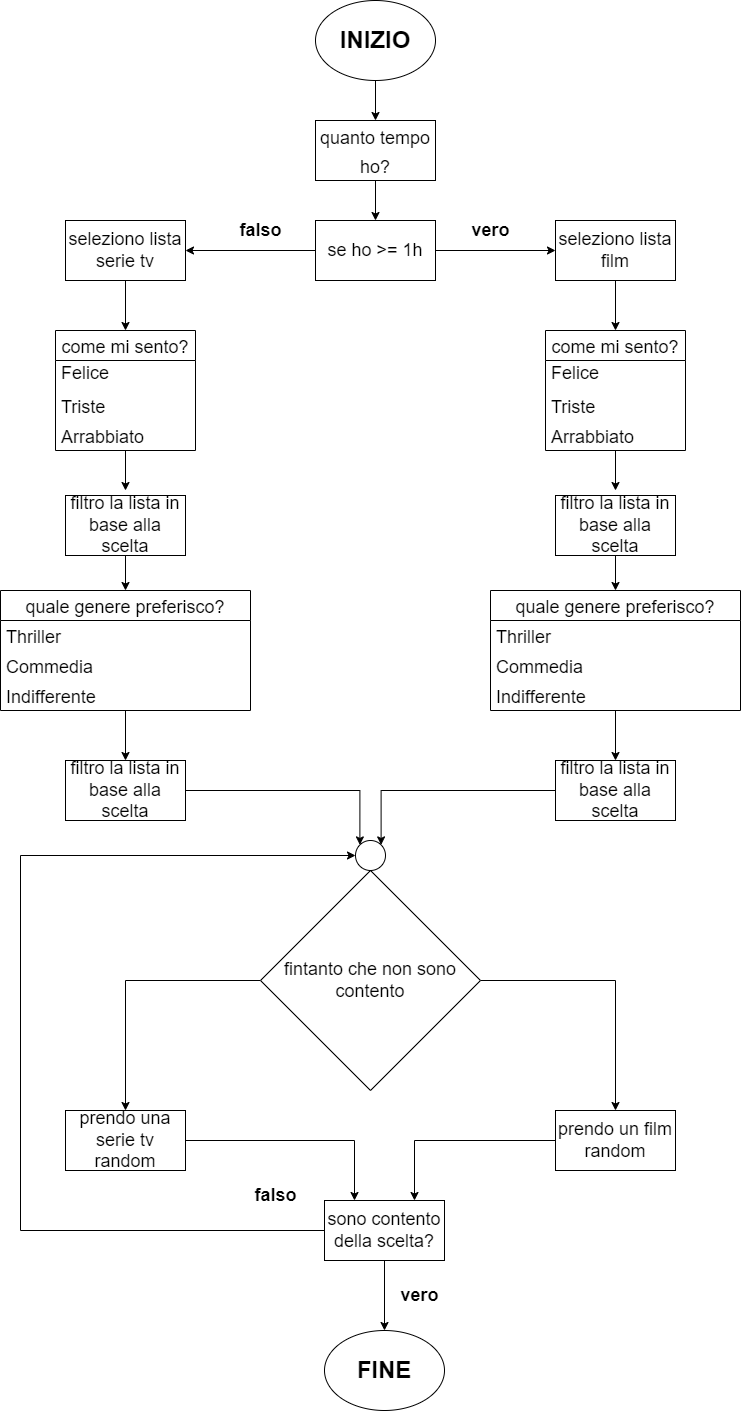

The diagram above was exported from draw.io. Its source (the exported page's mxGraphModel, read from the mxfile embedded in the PNG):
<mxGraphModel dx="1422" dy="762" grid="1" gridSize="10" guides="1" tooltips="1" connect="1" arrows="1" fold="1" page="1" pageScale="1" pageWidth="827" pageHeight="1169" math="0" shadow="0">
  <root>
    <mxCell id="0" />
    <mxCell id="1" parent="0" />
    <mxCell id="PfTB6Sp-UHPF3iiuwTO4-5" style="edgeStyle=orthogonalEdgeStyle;rounded=0;orthogonalLoop=1;jettySize=auto;html=1;fontSize=18;" edge="1" parent="1" source="PfTB6Sp-UHPF3iiuwTO4-1" target="PfTB6Sp-UHPF3iiuwTO4-4">
      <mxGeometry relative="1" as="geometry" />
    </mxCell>
    <mxCell id="PfTB6Sp-UHPF3iiuwTO4-1" value="&lt;b&gt;&lt;font style=&quot;font-size: 24px&quot;&gt;INIZIO&lt;/font&gt;&lt;/b&gt;" style="ellipse;whiteSpace=wrap;html=1;" vertex="1" parent="1">
      <mxGeometry x="340" y="30" width="120" height="80" as="geometry" />
    </mxCell>
    <mxCell id="PfTB6Sp-UHPF3iiuwTO4-3" value="&lt;span style=&quot;font-size: 24px&quot;&gt;&lt;b&gt;FINE&lt;/b&gt;&lt;/span&gt;" style="ellipse;whiteSpace=wrap;html=1;" vertex="1" parent="1">
      <mxGeometry x="349" y="1360" width="120" height="80" as="geometry" />
    </mxCell>
    <mxCell id="PfTB6Sp-UHPF3iiuwTO4-8" style="edgeStyle=orthogonalEdgeStyle;rounded=0;orthogonalLoop=1;jettySize=auto;html=1;fontSize=18;entryX=0.5;entryY=0;entryDx=0;entryDy=0;" edge="1" parent="1" source="PfTB6Sp-UHPF3iiuwTO4-4" target="PfTB6Sp-UHPF3iiuwTO4-9">
      <mxGeometry relative="1" as="geometry">
        <mxPoint x="400" y="280" as="targetPoint" />
      </mxGeometry>
    </mxCell>
    <mxCell id="PfTB6Sp-UHPF3iiuwTO4-4" value="&lt;font style=&quot;font-size: 18px&quot;&gt;quanto tempo ho?&lt;/font&gt;" style="rounded=0;whiteSpace=wrap;html=1;fontSize=24;" vertex="1" parent="1">
      <mxGeometry x="340" y="150" width="120" height="60" as="geometry" />
    </mxCell>
    <mxCell id="PfTB6Sp-UHPF3iiuwTO4-10" style="edgeStyle=orthogonalEdgeStyle;rounded=0;orthogonalLoop=1;jettySize=auto;html=1;fontSize=18;entryX=0;entryY=0.5;entryDx=0;entryDy=0;" edge="1" parent="1" source="PfTB6Sp-UHPF3iiuwTO4-9" target="PfTB6Sp-UHPF3iiuwTO4-14">
      <mxGeometry relative="1" as="geometry">
        <mxPoint x="570" y="280" as="targetPoint" />
      </mxGeometry>
    </mxCell>
    <mxCell id="PfTB6Sp-UHPF3iiuwTO4-11" style="edgeStyle=orthogonalEdgeStyle;rounded=0;orthogonalLoop=1;jettySize=auto;html=1;fontSize=18;entryX=1;entryY=0.5;entryDx=0;entryDy=0;" edge="1" parent="1" source="PfTB6Sp-UHPF3iiuwTO4-9" target="PfTB6Sp-UHPF3iiuwTO4-15">
      <mxGeometry relative="1" as="geometry">
        <mxPoint x="230" y="280" as="targetPoint" />
      </mxGeometry>
    </mxCell>
    <mxCell id="PfTB6Sp-UHPF3iiuwTO4-9" value="se ho &amp;gt;= 1h" style="rounded=0;whiteSpace=wrap;html=1;fontSize=18;" vertex="1" parent="1">
      <mxGeometry x="340" y="250" width="120" height="60" as="geometry" />
    </mxCell>
    <mxCell id="PfTB6Sp-UHPF3iiuwTO4-12" value="&lt;b&gt;vero&lt;/b&gt;" style="text;html=1;align=center;verticalAlign=middle;resizable=0;points=[];autosize=1;strokeColor=none;fillColor=none;fontSize=18;" vertex="1" parent="1">
      <mxGeometry x="490" y="245" width="50" height="30" as="geometry" />
    </mxCell>
    <mxCell id="PfTB6Sp-UHPF3iiuwTO4-13" value="&lt;b&gt;falso&lt;/b&gt;" style="text;html=1;align=center;verticalAlign=middle;resizable=0;points=[];autosize=1;strokeColor=none;fillColor=none;fontSize=18;" vertex="1" parent="1">
      <mxGeometry x="255" y="245" width="60" height="30" as="geometry" />
    </mxCell>
    <mxCell id="PfTB6Sp-UHPF3iiuwTO4-28" style="edgeStyle=orthogonalEdgeStyle;rounded=0;orthogonalLoop=1;jettySize=auto;html=1;entryX=0.5;entryY=0;entryDx=0;entryDy=0;fontSize=18;" edge="1" parent="1" source="PfTB6Sp-UHPF3iiuwTO4-14" target="PfTB6Sp-UHPF3iiuwTO4-24">
      <mxGeometry relative="1" as="geometry" />
    </mxCell>
    <mxCell id="PfTB6Sp-UHPF3iiuwTO4-14" value="seleziono lista film" style="rounded=0;whiteSpace=wrap;html=1;fontSize=18;" vertex="1" parent="1">
      <mxGeometry x="580" y="250" width="120" height="60" as="geometry" />
    </mxCell>
    <mxCell id="PfTB6Sp-UHPF3iiuwTO4-23" style="edgeStyle=orthogonalEdgeStyle;rounded=0;orthogonalLoop=1;jettySize=auto;html=1;entryX=0.5;entryY=0;entryDx=0;entryDy=0;fontSize=18;" edge="1" parent="1" source="PfTB6Sp-UHPF3iiuwTO4-15" target="PfTB6Sp-UHPF3iiuwTO4-16">
      <mxGeometry relative="1" as="geometry" />
    </mxCell>
    <mxCell id="PfTB6Sp-UHPF3iiuwTO4-15" value="seleziono lista serie tv" style="rounded=0;whiteSpace=wrap;html=1;fontSize=18;" vertex="1" parent="1">
      <mxGeometry x="90" y="250" width="120" height="60" as="geometry" />
    </mxCell>
    <mxCell id="PfTB6Sp-UHPF3iiuwTO4-30" style="edgeStyle=orthogonalEdgeStyle;rounded=0;orthogonalLoop=1;jettySize=auto;html=1;fontSize=18;" edge="1" parent="1" source="PfTB6Sp-UHPF3iiuwTO4-16">
      <mxGeometry relative="1" as="geometry">
        <mxPoint x="150" y="520" as="targetPoint" />
      </mxGeometry>
    </mxCell>
    <mxCell id="PfTB6Sp-UHPF3iiuwTO4-16" value="come mi sento?" style="swimlane;fontStyle=0;childLayout=stackLayout;horizontal=1;startSize=30;horizontalStack=0;resizeParent=1;resizeParentMax=0;resizeLast=0;collapsible=1;marginBottom=0;fontSize=18;" vertex="1" parent="1">
      <mxGeometry x="80" y="360" width="140" height="120" as="geometry" />
    </mxCell>
    <mxCell id="PfTB6Sp-UHPF3iiuwTO4-17" value="Felice&#10;" style="text;strokeColor=none;fillColor=none;align=left;verticalAlign=middle;spacingLeft=4;spacingRight=4;overflow=hidden;points=[[0,0.5],[1,0.5]];portConstraint=eastwest;rotatable=0;fontSize=18;" vertex="1" parent="PfTB6Sp-UHPF3iiuwTO4-16">
      <mxGeometry y="30" width="140" height="30" as="geometry" />
    </mxCell>
    <mxCell id="PfTB6Sp-UHPF3iiuwTO4-18" value="Triste" style="text;strokeColor=none;fillColor=none;align=left;verticalAlign=middle;spacingLeft=4;spacingRight=4;overflow=hidden;points=[[0,0.5],[1,0.5]];portConstraint=eastwest;rotatable=0;fontSize=18;" vertex="1" parent="PfTB6Sp-UHPF3iiuwTO4-16">
      <mxGeometry y="60" width="140" height="30" as="geometry" />
    </mxCell>
    <mxCell id="PfTB6Sp-UHPF3iiuwTO4-19" value="Arrabbiato" style="text;strokeColor=none;fillColor=none;align=left;verticalAlign=middle;spacingLeft=4;spacingRight=4;overflow=hidden;points=[[0,0.5],[1,0.5]];portConstraint=eastwest;rotatable=0;fontSize=18;" vertex="1" parent="PfTB6Sp-UHPF3iiuwTO4-16">
      <mxGeometry y="90" width="140" height="30" as="geometry" />
    </mxCell>
    <mxCell id="PfTB6Sp-UHPF3iiuwTO4-29" style="edgeStyle=orthogonalEdgeStyle;rounded=0;orthogonalLoop=1;jettySize=auto;html=1;fontSize=18;" edge="1" parent="1" source="PfTB6Sp-UHPF3iiuwTO4-24">
      <mxGeometry relative="1" as="geometry">
        <mxPoint x="640" y="520" as="targetPoint" />
      </mxGeometry>
    </mxCell>
    <mxCell id="PfTB6Sp-UHPF3iiuwTO4-24" value="come mi sento?" style="swimlane;fontStyle=0;childLayout=stackLayout;horizontal=1;startSize=30;horizontalStack=0;resizeParent=1;resizeParentMax=0;resizeLast=0;collapsible=1;marginBottom=0;fontSize=18;" vertex="1" parent="1">
      <mxGeometry x="570" y="360" width="140" height="120" as="geometry" />
    </mxCell>
    <mxCell id="PfTB6Sp-UHPF3iiuwTO4-25" value="Felice&#10;" style="text;strokeColor=none;fillColor=none;align=left;verticalAlign=middle;spacingLeft=4;spacingRight=4;overflow=hidden;points=[[0,0.5],[1,0.5]];portConstraint=eastwest;rotatable=0;fontSize=18;" vertex="1" parent="PfTB6Sp-UHPF3iiuwTO4-24">
      <mxGeometry y="30" width="140" height="30" as="geometry" />
    </mxCell>
    <mxCell id="PfTB6Sp-UHPF3iiuwTO4-26" value="Triste" style="text;strokeColor=none;fillColor=none;align=left;verticalAlign=middle;spacingLeft=4;spacingRight=4;overflow=hidden;points=[[0,0.5],[1,0.5]];portConstraint=eastwest;rotatable=0;fontSize=18;" vertex="1" parent="PfTB6Sp-UHPF3iiuwTO4-24">
      <mxGeometry y="60" width="140" height="30" as="geometry" />
    </mxCell>
    <mxCell id="PfTB6Sp-UHPF3iiuwTO4-27" value="Arrabbiato" style="text;strokeColor=none;fillColor=none;align=left;verticalAlign=middle;spacingLeft=4;spacingRight=4;overflow=hidden;points=[[0,0.5],[1,0.5]];portConstraint=eastwest;rotatable=0;fontSize=18;" vertex="1" parent="PfTB6Sp-UHPF3iiuwTO4-24">
      <mxGeometry y="90" width="140" height="30" as="geometry" />
    </mxCell>
    <mxCell id="PfTB6Sp-UHPF3iiuwTO4-43" style="edgeStyle=orthogonalEdgeStyle;rounded=0;orthogonalLoop=1;jettySize=auto;html=1;entryX=0.5;entryY=0;entryDx=0;entryDy=0;fontSize=18;" edge="1" parent="1" source="PfTB6Sp-UHPF3iiuwTO4-31" target="PfTB6Sp-UHPF3iiuwTO4-39">
      <mxGeometry relative="1" as="geometry" />
    </mxCell>
    <mxCell id="PfTB6Sp-UHPF3iiuwTO4-31" value="filtro la lista in base alla scelta" style="rounded=0;whiteSpace=wrap;html=1;fontSize=18;" vertex="1" parent="1">
      <mxGeometry x="90" y="525" width="120" height="60" as="geometry" />
    </mxCell>
    <mxCell id="PfTB6Sp-UHPF3iiuwTO4-48" style="edgeStyle=orthogonalEdgeStyle;rounded=0;orthogonalLoop=1;jettySize=auto;html=1;entryX=0.5;entryY=0;entryDx=0;entryDy=0;fontSize=18;" edge="1" parent="1" source="PfTB6Sp-UHPF3iiuwTO4-32" target="PfTB6Sp-UHPF3iiuwTO4-44">
      <mxGeometry relative="1" as="geometry" />
    </mxCell>
    <mxCell id="PfTB6Sp-UHPF3iiuwTO4-32" value="filtro la lista in base alla scelta" style="rounded=0;whiteSpace=wrap;html=1;fontSize=18;" vertex="1" parent="1">
      <mxGeometry x="580" y="525" width="120" height="60" as="geometry" />
    </mxCell>
    <mxCell id="PfTB6Sp-UHPF3iiuwTO4-61" style="edgeStyle=orthogonalEdgeStyle;rounded=0;orthogonalLoop=1;jettySize=auto;html=1;entryX=0.25;entryY=0;entryDx=0;entryDy=0;fontSize=18;" edge="1" parent="1" source="PfTB6Sp-UHPF3iiuwTO4-33" target="PfTB6Sp-UHPF3iiuwTO4-52">
      <mxGeometry relative="1" as="geometry" />
    </mxCell>
    <mxCell id="PfTB6Sp-UHPF3iiuwTO4-33" value="prendo una serie tv random" style="rounded=0;whiteSpace=wrap;html=1;fontSize=18;" vertex="1" parent="1">
      <mxGeometry x="90" y="1140" width="120" height="60" as="geometry" />
    </mxCell>
    <mxCell id="PfTB6Sp-UHPF3iiuwTO4-59" style="edgeStyle=orthogonalEdgeStyle;rounded=0;orthogonalLoop=1;jettySize=auto;html=1;entryX=0.75;entryY=0;entryDx=0;entryDy=0;fontSize=18;" edge="1" parent="1" source="PfTB6Sp-UHPF3iiuwTO4-35" target="PfTB6Sp-UHPF3iiuwTO4-52">
      <mxGeometry relative="1" as="geometry" />
    </mxCell>
    <mxCell id="PfTB6Sp-UHPF3iiuwTO4-35" value="prendo un film random" style="rounded=0;whiteSpace=wrap;html=1;fontSize=18;" vertex="1" parent="1">
      <mxGeometry x="580" y="1140" width="120" height="60" as="geometry" />
    </mxCell>
    <mxCell id="PfTB6Sp-UHPF3iiuwTO4-73" style="edgeStyle=orthogonalEdgeStyle;rounded=0;orthogonalLoop=1;jettySize=auto;html=1;entryX=0.5;entryY=0;entryDx=0;entryDy=0;fontSize=18;" edge="1" parent="1" source="PfTB6Sp-UHPF3iiuwTO4-39" target="PfTB6Sp-UHPF3iiuwTO4-70">
      <mxGeometry relative="1" as="geometry" />
    </mxCell>
    <mxCell id="PfTB6Sp-UHPF3iiuwTO4-39" value="quale genere preferisco?" style="swimlane;fontStyle=0;childLayout=stackLayout;horizontal=1;startSize=30;horizontalStack=0;resizeParent=1;resizeParentMax=0;resizeLast=0;collapsible=1;marginBottom=0;fontSize=18;" vertex="1" parent="1">
      <mxGeometry x="25" y="620" width="250" height="120" as="geometry" />
    </mxCell>
    <mxCell id="PfTB6Sp-UHPF3iiuwTO4-40" value="Thriller" style="text;strokeColor=none;fillColor=none;align=left;verticalAlign=middle;spacingLeft=4;spacingRight=4;overflow=hidden;points=[[0,0.5],[1,0.5]];portConstraint=eastwest;rotatable=0;fontSize=18;" vertex="1" parent="PfTB6Sp-UHPF3iiuwTO4-39">
      <mxGeometry y="30" width="250" height="30" as="geometry" />
    </mxCell>
    <mxCell id="PfTB6Sp-UHPF3iiuwTO4-41" value="Commedia" style="text;strokeColor=none;fillColor=none;align=left;verticalAlign=middle;spacingLeft=4;spacingRight=4;overflow=hidden;points=[[0,0.5],[1,0.5]];portConstraint=eastwest;rotatable=0;fontSize=18;" vertex="1" parent="PfTB6Sp-UHPF3iiuwTO4-39">
      <mxGeometry y="60" width="250" height="30" as="geometry" />
    </mxCell>
    <mxCell id="PfTB6Sp-UHPF3iiuwTO4-42" value="Indifferente" style="text;strokeColor=none;fillColor=none;align=left;verticalAlign=middle;spacingLeft=4;spacingRight=4;overflow=hidden;points=[[0,0.5],[1,0.5]];portConstraint=eastwest;rotatable=0;fontSize=18;" vertex="1" parent="PfTB6Sp-UHPF3iiuwTO4-39">
      <mxGeometry y="90" width="250" height="30" as="geometry" />
    </mxCell>
    <mxCell id="PfTB6Sp-UHPF3iiuwTO4-72" style="edgeStyle=orthogonalEdgeStyle;rounded=0;orthogonalLoop=1;jettySize=auto;html=1;entryX=0.5;entryY=0;entryDx=0;entryDy=0;fontSize=18;" edge="1" parent="1" source="PfTB6Sp-UHPF3iiuwTO4-44" target="PfTB6Sp-UHPF3iiuwTO4-71">
      <mxGeometry relative="1" as="geometry" />
    </mxCell>
    <mxCell id="PfTB6Sp-UHPF3iiuwTO4-44" value="quale genere preferisco?" style="swimlane;fontStyle=0;childLayout=stackLayout;horizontal=1;startSize=30;horizontalStack=0;resizeParent=1;resizeParentMax=0;resizeLast=0;collapsible=1;marginBottom=0;fontSize=18;" vertex="1" parent="1">
      <mxGeometry x="515" y="620" width="250" height="120" as="geometry" />
    </mxCell>
    <mxCell id="PfTB6Sp-UHPF3iiuwTO4-45" value="Thriller" style="text;strokeColor=none;fillColor=none;align=left;verticalAlign=middle;spacingLeft=4;spacingRight=4;overflow=hidden;points=[[0,0.5],[1,0.5]];portConstraint=eastwest;rotatable=0;fontSize=18;" vertex="1" parent="PfTB6Sp-UHPF3iiuwTO4-44">
      <mxGeometry y="30" width="250" height="30" as="geometry" />
    </mxCell>
    <mxCell id="PfTB6Sp-UHPF3iiuwTO4-46" value="Commedia" style="text;strokeColor=none;fillColor=none;align=left;verticalAlign=middle;spacingLeft=4;spacingRight=4;overflow=hidden;points=[[0,0.5],[1,0.5]];portConstraint=eastwest;rotatable=0;fontSize=18;" vertex="1" parent="PfTB6Sp-UHPF3iiuwTO4-44">
      <mxGeometry y="60" width="250" height="30" as="geometry" />
    </mxCell>
    <mxCell id="PfTB6Sp-UHPF3iiuwTO4-47" value="Indifferente" style="text;strokeColor=none;fillColor=none;align=left;verticalAlign=middle;spacingLeft=4;spacingRight=4;overflow=hidden;points=[[0,0.5],[1,0.5]];portConstraint=eastwest;rotatable=0;fontSize=18;" vertex="1" parent="PfTB6Sp-UHPF3iiuwTO4-44">
      <mxGeometry y="90" width="250" height="30" as="geometry" />
    </mxCell>
    <mxCell id="PfTB6Sp-UHPF3iiuwTO4-66" style="edgeStyle=orthogonalEdgeStyle;rounded=0;orthogonalLoop=1;jettySize=auto;html=1;entryX=0;entryY=0.5;entryDx=0;entryDy=0;fontSize=18;" edge="1" parent="1" source="PfTB6Sp-UHPF3iiuwTO4-52" target="PfTB6Sp-UHPF3iiuwTO4-65">
      <mxGeometry relative="1" as="geometry">
        <Array as="points">
          <mxPoint x="45" y="1260" />
          <mxPoint x="45" y="885" />
        </Array>
      </mxGeometry>
    </mxCell>
    <mxCell id="PfTB6Sp-UHPF3iiuwTO4-67" style="edgeStyle=orthogonalEdgeStyle;rounded=0;orthogonalLoop=1;jettySize=auto;html=1;entryX=0.5;entryY=0;entryDx=0;entryDy=0;fontSize=18;" edge="1" parent="1" source="PfTB6Sp-UHPF3iiuwTO4-52" target="PfTB6Sp-UHPF3iiuwTO4-3">
      <mxGeometry relative="1" as="geometry" />
    </mxCell>
    <mxCell id="PfTB6Sp-UHPF3iiuwTO4-52" value="&lt;span&gt;sono contento della scelta?&lt;/span&gt;" style="rounded=0;whiteSpace=wrap;html=1;fontSize=18;" vertex="1" parent="1">
      <mxGeometry x="349" y="1230" width="120" height="60" as="geometry" />
    </mxCell>
    <mxCell id="PfTB6Sp-UHPF3iiuwTO4-55" value="&lt;b&gt;falso&lt;/b&gt;" style="text;html=1;align=center;verticalAlign=middle;resizable=0;points=[];autosize=1;strokeColor=none;fillColor=none;fontSize=18;" vertex="1" parent="1">
      <mxGeometry x="270" y="1210" width="60" height="30" as="geometry" />
    </mxCell>
    <mxCell id="PfTB6Sp-UHPF3iiuwTO4-56" value="&lt;b&gt;vero&lt;/b&gt;" style="text;html=1;align=center;verticalAlign=middle;resizable=0;points=[];autosize=1;strokeColor=none;fillColor=none;fontSize=18;" vertex="1" parent="1">
      <mxGeometry x="419" y="1310" width="50" height="30" as="geometry" />
    </mxCell>
    <mxCell id="PfTB6Sp-UHPF3iiuwTO4-63" style="edgeStyle=orthogonalEdgeStyle;rounded=0;orthogonalLoop=1;jettySize=auto;html=1;entryX=0.5;entryY=0;entryDx=0;entryDy=0;fontSize=18;" edge="1" parent="1" source="PfTB6Sp-UHPF3iiuwTO4-62" target="PfTB6Sp-UHPF3iiuwTO4-35">
      <mxGeometry relative="1" as="geometry" />
    </mxCell>
    <mxCell id="PfTB6Sp-UHPF3iiuwTO4-64" style="edgeStyle=orthogonalEdgeStyle;rounded=0;orthogonalLoop=1;jettySize=auto;html=1;entryX=0.5;entryY=0;entryDx=0;entryDy=0;fontSize=18;" edge="1" parent="1" source="PfTB6Sp-UHPF3iiuwTO4-62" target="PfTB6Sp-UHPF3iiuwTO4-33">
      <mxGeometry relative="1" as="geometry" />
    </mxCell>
    <mxCell id="PfTB6Sp-UHPF3iiuwTO4-62" value="fintanto che non sono contento" style="rhombus;whiteSpace=wrap;html=1;fontSize=18;" vertex="1" parent="1">
      <mxGeometry x="285" y="900" width="220" height="220" as="geometry" />
    </mxCell>
    <mxCell id="PfTB6Sp-UHPF3iiuwTO4-65" value="" style="ellipse;whiteSpace=wrap;html=1;aspect=fixed;fontSize=18;" vertex="1" parent="1">
      <mxGeometry x="380" y="870" width="30" height="30" as="geometry" />
    </mxCell>
    <mxCell id="PfTB6Sp-UHPF3iiuwTO4-74" style="edgeStyle=orthogonalEdgeStyle;rounded=0;orthogonalLoop=1;jettySize=auto;html=1;entryX=0;entryY=0;entryDx=0;entryDy=0;fontSize=18;" edge="1" parent="1" source="PfTB6Sp-UHPF3iiuwTO4-70" target="PfTB6Sp-UHPF3iiuwTO4-65">
      <mxGeometry relative="1" as="geometry" />
    </mxCell>
    <mxCell id="PfTB6Sp-UHPF3iiuwTO4-70" value="filtro la lista in base alla scelta" style="rounded=0;whiteSpace=wrap;html=1;fontSize=18;" vertex="1" parent="1">
      <mxGeometry x="90" y="790" width="120" height="60" as="geometry" />
    </mxCell>
    <mxCell id="PfTB6Sp-UHPF3iiuwTO4-75" style="edgeStyle=orthogonalEdgeStyle;rounded=0;orthogonalLoop=1;jettySize=auto;html=1;entryX=1;entryY=0;entryDx=0;entryDy=0;fontSize=18;" edge="1" parent="1" source="PfTB6Sp-UHPF3iiuwTO4-71" target="PfTB6Sp-UHPF3iiuwTO4-65">
      <mxGeometry relative="1" as="geometry" />
    </mxCell>
    <mxCell id="PfTB6Sp-UHPF3iiuwTO4-71" value="filtro la lista in base alla scelta" style="rounded=0;whiteSpace=wrap;html=1;fontSize=18;" vertex="1" parent="1">
      <mxGeometry x="580" y="790" width="120" height="60" as="geometry" />
    </mxCell>
  </root>
</mxGraphModel>